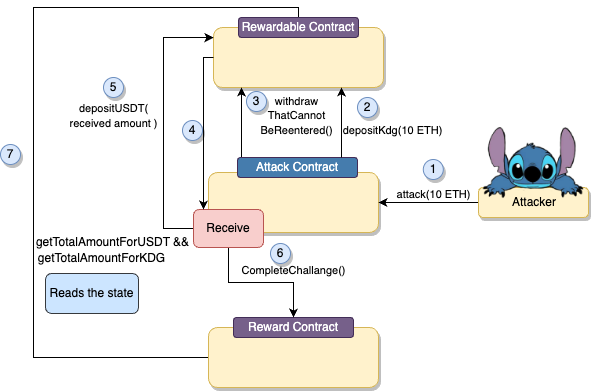

The diagram above was exported from draw.io. Its source (the exported page's mxGraphModel, read from the mxfile embedded in the PNG):
<mxGraphModel dx="1272" dy="705" grid="1" gridSize="10" guides="1" tooltips="1" connect="1" arrows="1" fold="1" page="1" pageScale="1" pageWidth="827" pageHeight="1169" math="0" shadow="0">
  <root>
    <mxCell id="0" />
    <mxCell id="1" parent="0" />
    <mxCell id="2" style="edgeStyle=orthogonalEdgeStyle;rounded=0;orthogonalLoop=1;jettySize=auto;html=1;" edge="1" source="3" target="5" parent="1">
      <mxGeometry relative="1" as="geometry">
        <Array as="points">
          <mxPoint x="90" y="490" />
          <mxPoint x="90" y="140" />
          <mxPoint x="355" y="140" />
        </Array>
      </mxGeometry>
    </mxCell>
    <mxCell id="3" value="" style="rounded=1;whiteSpace=wrap;html=1;fillColor=#fff2cc;strokeColor=#d6b656;shadow=1;" vertex="1" parent="1">
      <mxGeometry x="265" y="460" width="170" height="60" as="geometry" />
    </mxCell>
    <mxCell id="4" value="Reward Contract" style="rounded=1;whiteSpace=wrap;html=1;fillColor=#76608a;strokeColor=#432D57;fontColor=#ffffff;" vertex="1" parent="1">
      <mxGeometry x="290" y="450" width="120" height="20" as="geometry" />
    </mxCell>
    <mxCell id="5" value="" style="rounded=1;whiteSpace=wrap;html=1;fillColor=#fff2cc;strokeColor=#d6b656;shadow=1;" vertex="1" parent="1">
      <mxGeometry x="270" y="160" width="170" height="60" as="geometry" />
    </mxCell>
    <mxCell id="6" value="Rewardable Contract" style="rounded=1;whiteSpace=wrap;html=1;fillColor=#76608a;strokeColor=#432D57;fontColor=#ffffff;" vertex="1" parent="1">
      <mxGeometry x="295" y="150" width="120" height="20" as="geometry" />
    </mxCell>
    <mxCell id="7" value="" style="rounded=1;whiteSpace=wrap;html=1;fillColor=#fff2cc;strokeColor=#d6b656;shadow=1;" vertex="1" parent="1">
      <mxGeometry x="265" y="305" width="170" height="60" as="geometry" />
    </mxCell>
    <mxCell id="8" style="edgeStyle=orthogonalEdgeStyle;rounded=0;orthogonalLoop=1;jettySize=auto;html=1;" edge="1" parent="1">
      <mxGeometry relative="1" as="geometry">
        <mxPoint x="298" y="290" as="sourcePoint" />
        <mxPoint x="298" y="220" as="targetPoint" />
        <Array as="points">
          <mxPoint x="298" y="240" />
          <mxPoint x="298" y="240" />
        </Array>
      </mxGeometry>
    </mxCell>
    <mxCell id="9" value="Attack Contract" style="rounded=1;whiteSpace=wrap;html=1;fillColor=#457cad;strokeColor=#432D57;fontColor=#ffffff;" vertex="1" parent="1">
      <mxGeometry x="294" y="290" width="120" height="20" as="geometry" />
    </mxCell>
    <mxCell id="10" style="edgeStyle=orthogonalEdgeStyle;rounded=0;orthogonalLoop=1;jettySize=auto;html=1;" edge="1" source="11" target="7" parent="1">
      <mxGeometry relative="1" as="geometry" />
    </mxCell>
    <mxCell id="11" value="Attacker" style="rounded=1;whiteSpace=wrap;html=1;fillColor=#fff2cc;strokeColor=#d6b656;shadow=1;" vertex="1" parent="1">
      <mxGeometry x="535" y="320" width="110" height="30" as="geometry" />
    </mxCell>
    <mxCell id="12" value="" style="shape=image;verticalLabelPosition=bottom;labelBackgroundColor=default;verticalAlign=top;aspect=fixed;imageAspect=0;image=https://i.pinimg.com/originals/cf/f3/11/cff3119b282bce25d22ec7ea02767d93.png;" vertex="1" parent="1">
      <mxGeometry x="539.8" y="260" width="100.39" height="80" as="geometry" />
    </mxCell>
    <mxCell id="13" value="Attacker" style="rounded=0;whiteSpace=wrap;html=1;fillColor=#fff2cc;strokeColor=none;" vertex="1" parent="1">
      <mxGeometry x="566" y="327" width="50" height="15" as="geometry" />
    </mxCell>
    <mxCell id="14" value="&lt;font style=&quot;font-size: 11px;&quot;&gt;attack(10 ETH)&lt;/font&gt;" style="text;html=1;align=center;verticalAlign=middle;resizable=0;points=[];autosize=1;strokeColor=none;fillColor=none;" vertex="1" parent="1">
      <mxGeometry x="439.8" y="312" width="100" height="30" as="geometry" />
    </mxCell>
    <mxCell id="15" value="1" style="ellipse;whiteSpace=wrap;html=1;aspect=fixed;fillColor=#dae8fc;strokeColor=#6c8ebf;shadow=1;" vertex="1" parent="1">
      <mxGeometry x="479.8" y="292" width="20" height="20" as="geometry" />
    </mxCell>
    <mxCell id="16" value="&lt;font style=&quot;font-size: 11px;&quot;&gt;depositKdg(10 ETH)&lt;/font&gt;" style="text;html=1;align=center;verticalAlign=middle;resizable=0;points=[];autosize=1;strokeColor=none;fillColor=none;" vertex="1" parent="1">
      <mxGeometry x="389" y="248" width="120" height="30" as="geometry" />
    </mxCell>
    <mxCell id="17" value="2" style="ellipse;whiteSpace=wrap;html=1;aspect=fixed;fillColor=#dae8fc;strokeColor=#6c8ebf;shadow=1;" vertex="1" parent="1">
      <mxGeometry x="414" y="230" width="20" height="20" as="geometry" />
    </mxCell>
    <mxCell id="18" value="&lt;font style=&quot;font-size: 11px;&quot;&gt;withdraw&lt;br&gt;ThatCannot&lt;br&gt;BeReentered()&lt;/font&gt;" style="text;html=1;align=center;verticalAlign=middle;resizable=0;points=[];autosize=1;strokeColor=none;fillColor=none;" vertex="1" parent="1">
      <mxGeometry x="303" y="218" width="100" height="60" as="geometry" />
    </mxCell>
    <mxCell id="19" value="3" style="ellipse;whiteSpace=wrap;html=1;aspect=fixed;fillColor=#dae8fc;strokeColor=#6c8ebf;shadow=1;" vertex="1" parent="1">
      <mxGeometry x="303" y="224" width="20" height="20" as="geometry" />
    </mxCell>
    <mxCell id="20" style="edgeStyle=orthogonalEdgeStyle;rounded=0;orthogonalLoop=1;jettySize=auto;html=1;" edge="1" source="22" target="5" parent="1">
      <mxGeometry relative="1" as="geometry">
        <Array as="points">
          <mxPoint x="220" y="361" />
          <mxPoint x="220" y="170" />
        </Array>
      </mxGeometry>
    </mxCell>
    <mxCell id="21" style="edgeStyle=orthogonalEdgeStyle;rounded=0;orthogonalLoop=1;jettySize=auto;html=1;" edge="1" source="22" target="4" parent="1">
      <mxGeometry relative="1" as="geometry" />
    </mxCell>
    <mxCell id="22" value="Receive" style="rounded=1;whiteSpace=wrap;html=1;fillColor=#f8cecc;strokeColor=#b85450;" vertex="1" parent="1">
      <mxGeometry x="250" y="342" width="70" height="38" as="geometry" />
    </mxCell>
    <mxCell id="23" style="edgeStyle=orthogonalEdgeStyle;rounded=0;orthogonalLoop=1;jettySize=auto;html=1;" edge="1" source="5" target="22" parent="1">
      <mxGeometry relative="1" as="geometry">
        <Array as="points">
          <mxPoint x="260" y="190" />
        </Array>
      </mxGeometry>
    </mxCell>
    <mxCell id="24" value="&lt;font style=&quot;font-size: 11px;&quot;&gt;depositUSDT(&lt;br&gt;received amount )&lt;/font&gt;" style="text;html=1;align=center;verticalAlign=middle;resizable=0;points=[];autosize=1;strokeColor=none;fillColor=none;" vertex="1" parent="1">
      <mxGeometry x="115" y="228" width="110" height="40" as="geometry" />
    </mxCell>
    <mxCell id="25" value="4" style="ellipse;whiteSpace=wrap;html=1;aspect=fixed;fillColor=#dae8fc;strokeColor=#6c8ebf;shadow=1;" vertex="1" parent="1">
      <mxGeometry x="239" y="253" width="20" height="20" as="geometry" />
    </mxCell>
    <mxCell id="26" value="5" style="ellipse;whiteSpace=wrap;html=1;aspect=fixed;fillColor=#dae8fc;strokeColor=#6c8ebf;shadow=1;" vertex="1" parent="1">
      <mxGeometry x="160" y="210" width="20" height="20" as="geometry" />
    </mxCell>
    <mxCell id="27" value="&lt;font style=&quot;font-size: 11px;&quot;&gt;CompleteChallange()&lt;/font&gt;" style="text;html=1;align=center;verticalAlign=middle;resizable=0;points=[];autosize=1;strokeColor=none;fillColor=none;" vertex="1" parent="1">
      <mxGeometry x="285" y="388" width="130" height="30" as="geometry" />
    </mxCell>
    <mxCell id="28" value="6" style="ellipse;whiteSpace=wrap;html=1;aspect=fixed;fillColor=#dae8fc;strokeColor=#6c8ebf;shadow=1;" vertex="1" parent="1">
      <mxGeometry x="327" y="376" width="20" height="20" as="geometry" />
    </mxCell>
    <mxCell id="29" value="7" style="ellipse;whiteSpace=wrap;html=1;aspect=fixed;fillColor=#dae8fc;strokeColor=#6c8ebf;shadow=1;" vertex="1" parent="1">
      <mxGeometry x="57" y="277" width="20" height="20" as="geometry" />
    </mxCell>
    <mxCell id="30" value="getTotalAmountForUSDT &amp;amp;&amp;amp;" style="text;html=1;align=center;verticalAlign=middle;resizable=0;points=[];autosize=1;strokeColor=none;fillColor=none;" vertex="1" parent="1">
      <mxGeometry x="79" y="360" width="180" height="30" as="geometry" />
    </mxCell>
    <mxCell id="31" value="getTotalAmountForKDG" style="text;html=1;align=center;verticalAlign=middle;resizable=0;points=[];autosize=1;strokeColor=none;fillColor=none;" vertex="1" parent="1">
      <mxGeometry x="83" y="376" width="150" height="30" as="geometry" />
    </mxCell>
    <mxCell id="32" value="Reads the state" style="rounded=1;whiteSpace=wrap;html=1;fillColor=#cce5ff;strokeColor=#36393d;" vertex="1" parent="1">
      <mxGeometry x="102.04" y="406" width="93" height="40" as="geometry" />
    </mxCell>
    <mxCell id="33" style="edgeStyle=orthogonalEdgeStyle;rounded=0;orthogonalLoop=1;jettySize=auto;html=1;" edge="1" parent="1">
      <mxGeometry relative="1" as="geometry">
        <mxPoint x="398" y="290" as="sourcePoint" />
        <mxPoint x="398" y="220" as="targetPoint" />
        <Array as="points">
          <mxPoint x="398" y="240" />
          <mxPoint x="398" y="240" />
        </Array>
      </mxGeometry>
    </mxCell>
  </root>
</mxGraphModel>